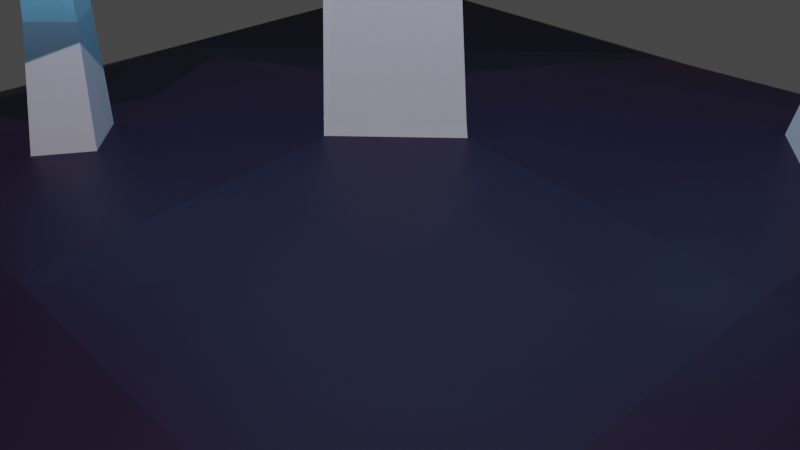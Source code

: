 # Source: Moshrum.blend  (saved by Blender 3.1.7; exported with 4.5.12 LTS)
import bpy
from mathutils import Matrix  # noqa: F401  (used for matrix-valued properties, if any)

bpy.ops.wm.read_factory_settings(use_empty=True)
scene = bpy.context.scene
scene.name = 'Scene'

# ---- collections
col_collection = bpy.data.collections.new('Collection'); scene.collection.children.link(col_collection)

# ---- materials (node trees are filled in below, after node groups)
mat_material_001 = bpy.data.materials.new('Material.001')
mat_material_002 = bpy.data.materials.new('Material.002')
mat_material_003 = bpy.data.materials.new('Material.003')
mat_material_004 = bpy.data.materials.new('Material.004')

# ---- material node trees
mat_material_001.use_nodes = True; mat_material_001.node_tree.nodes.clear()
_N = mat_material_001.node_tree.nodes; _L = mat_material_001.node_tree.links
n0 = _N.new('ShaderNodeBsdfPrincipled'); n0.name = 'Principled BSDF'; n0.location = (10, 300)
n0.distribution = 'GGX'
n0.subsurface_method = 'RANDOM_WALK_SKIN'
n0.inputs[0].default_value = (0.3307, 0.1734, 0.8, 1.0)
n0.inputs[3].default_value = 1.45
n0.inputs[27].default_value = (0.0, 0.0, 0.0, 1.0)
n0.inputs[28].default_value = 1.0
n1 = _N.new('ShaderNodeOutputMaterial'); n1.name = 'Material Output'; n1.location = (300, 300)
_L.new(n0.outputs[0], n1.inputs[0])
n1.is_active_output = True
mat_material_002.use_nodes = True; mat_material_002.node_tree.nodes.clear()
_N = mat_material_002.node_tree.nodes; _L = mat_material_002.node_tree.links
n0 = _N.new('ShaderNodeOutputMaterial'); n0.name = 'Material Output'; n0.location = (300, 300)
n1 = _N.new('ShaderNodeEmission'); n1.name = 'Emission'; n1.location = (10, 300)
n1.inputs[0].default_value = (0.1611, 0.692, 1.0, 1.0)
_L.new(n1.outputs[0], n0.inputs[0])
n0.is_active_output = True
mat_material_003.use_nodes = True; mat_material_003.node_tree.nodes.clear()
_N = mat_material_003.node_tree.nodes; _L = mat_material_003.node_tree.links
n0 = _N.new('ShaderNodeBsdfPrincipled'); n0.name = 'Principled BSDF'; n0.location = (10, 300)
n0.distribution = 'GGX'
n0.subsurface_method = 'RANDOM_WALK_SKIN'
n0.inputs[0].default_value = (0.7295, 0.6795, 0.8, 1.0)
n0.inputs[3].default_value = 1.45
n0.inputs[27].default_value = (0.0, 0.0, 0.0, 1.0)
n0.inputs[28].default_value = 1.0
n1 = _N.new('ShaderNodeOutputMaterial'); n1.name = 'Material Output'; n1.location = (300, 300)
_L.new(n0.outputs[0], n1.inputs[0])
n1.is_active_output = True
mat_material_004.use_nodes = True; mat_material_004.node_tree.nodes.clear()
_N = mat_material_004.node_tree.nodes; _L = mat_material_004.node_tree.links
n0 = _N.new('ShaderNodeBsdfPrincipled'); n0.name = 'Principled BSDF'; n0.location = (10, 300)
n0.distribution = 'GGX'
n0.subsurface_method = 'RANDOM_WALK_SKIN'
n0.inputs[0].default_value = (0.01872, 0.005086, 0.0291, 1.0)
n0.inputs[3].default_value = 1.45
n0.inputs[27].default_value = (0.0, 0.0, 0.0, 1.0)
n0.inputs[28].default_value = 1.0
n1 = _N.new('ShaderNodeOutputMaterial'); n1.name = 'Material Output'; n1.location = (300, 300)
_L.new(n0.outputs[0], n1.inputs[0])
n1.is_active_output = True

# ---- world
world_world = bpy.data.worlds.new('World'); scene.world = world_world
world_world.use_nodes = True; world_world.node_tree.nodes.clear()
_N = world_world.node_tree.nodes; _L = world_world.node_tree.links
n0 = _N.new('ShaderNodeOutputWorld'); n0.name = 'World Output'; n0.location = (300, 300)
n1 = _N.new('ShaderNodeBackground'); n1.name = 'Background'; n1.location = (10, 300)
n1.inputs[0].default_value = (0.05088, 0.05088, 0.05088, 1.0)
_L.new(n1.outputs[0], n0.inputs[0])
n0.is_active_output = True
world_world.color = (0.05088, 0.05088, 0.05088)
world_world.use_sun_shadow = False
world_world.sun_shadow_jitter_overblur = 0.0

# ---- cameras
cam_camera = bpy.data.cameras.new('Camera')
cam_camera.clip_end = 100.0
cam_camera.ortho_scale = 7.314

# ---- lights
light_light = bpy.data.lights.new('Light', 'POINT')
light_light.transmission_factor = 0.0
light_light.energy = 2689.0
light_light.shadow_soft_size = 0.1
light_light.shadow_maximum_resolution = 0.006
light_light.use_absolute_resolution = True

# ---- meshes
me_cylinder_001 = bpy.data.meshes.new('Cylinder.001')
me_cylinder_001.from_pydata([(-6.911e-10, 0.9536, -1.0), (0.2926, 0.7326, 3.324), (0.9536, -4.224e-08, -1.0), (0.9367, 0.07838, 3.357), (-8.406e-08, -0.9536, -1.0), (0.2926, -0.5626, 3.222), (-0.9536, 1.082e-08, -1.0), (-0.3515, 0.0916, 3.189), (0.2387, 0.7051, 3.735), (0.8876, 0.04599, 3.769), (0.2387, -0.5998, 3.633), (-0.4103, 0.05931, 3.599), (0.238, 3.06, 3.926), (2.353, 2.157, 4.132), (3.23, 0.02155, 4.079), (2.353, -2.096, 3.798), (0.238, -2.955, 3.452), (-1.877, -2.053, 3.246), (-2.754, 0.08296, 3.299), (-1.877, 2.201, 3.58), (2.267, 2.091, 4.501), (0.1886, 2.978, 4.298), (3.128, -0.007517, 4.449), (2.267, -2.088, 4.172), (0.1886, -2.933, 3.833), (-1.89, -2.046, 3.63), (-2.751, 0.05282, 3.682), (-1.89, 2.134, 3.959), (0.238, 2.647, 3.893), (2.063, 1.869, 4.071), (2.819, 0.02577, 4.026), (2.063, -1.801, 3.783), (0.238, -2.543, 3.485), (-1.587, -1.764, 3.307), (-2.343, 0.07874, 3.352), (-1.587, 1.906, 3.595), (0.1555, 0.7665, 4.378), (0.9151, -0.004982, 4.417), (0.1524, -0.7628, 4.281), (-0.6041, 0.01061, 4.218), (0.2163, 2.634, 4.058), (2.041, 1.856, 4.237), (2.797, 0.01276, 4.191), (2.041, -1.814, 3.948), (0.2163, -2.556, 3.65), (-1.609, -1.777, 3.472), (-2.365, 0.06574, 3.518), (-1.609, 1.893, 3.761), (0.05998, 1.908, 5.2), (0.1184, 2.274, 4.78), (1.44, 1.319, 5.335), (1.731, 1.585, 4.938), (2.012, -0.07448, 5.3), (2.399, -0.04283, 4.898), (1.44, -1.457, 5.116), (1.731, -1.657, 4.683), (0.05998, -2.017, 4.891), (0.1184, -2.312, 4.42), (-1.32, -1.428, 4.756), (-1.494, -1.624, 4.262), (-1.892, -0.03441, 4.791), (-2.162, 0.003985, 4.303), (-1.32, 1.348, 4.974), (-1.494, 1.618, 4.517), (0.0271, 1.567, 5.425), (0.003354, 1.099, 5.57), (0.8381, 0.7423, 5.652), (1.181, 1.075, 5.538), (1.184, -0.1005, 5.631), (1.66, -0.0909, 5.509), (0.8381, -0.9362, 5.52), (1.181, -1.247, 5.355), (0.003353, -1.275, 5.383), (0.0271, -1.715, 5.167), (-0.8314, -0.9191, 5.302), (-1.127, -1.223, 5.054), (-1.177, -0.07627, 5.323), (-1.605, -0.0574, 5.083), (-0.8314, 0.7595, 5.434), (-1.127, 1.098, 5.236), (-0.1645, 0.7299, 1.751), (0.5654, -3.52e-08, 1.751), (-0.1645, -0.7299, 1.751), (-0.8944, 5.408e-09, 1.751), (3.258, 3.088, -0.9491), (3.15, 2.791, 1.625), (3.846, 2.5, -0.9491), (3.548, 2.396, 1.702), (3.258, 1.912, -0.9491), (3.145, 2.0, 1.749), (2.67, 2.5, -0.9491), (2.747, 2.396, 1.672), (3.14, 2.834, 1.877), (3.541, 2.435, 1.955), (3.136, 2.037, 2.002), (2.735, 2.435, 1.925), (3.149, 4.274, 1.655), (4.46, 3.735, 1.788), (4.997, 2.436, 2.012), (4.445, 1.136, 2.196), (3.127, 0.5977, 2.231), (1.816, 1.136, 2.098), (1.279, 2.436, 1.874), (1.831, 3.735, 1.69), (4.429, 3.749, 2.023), (3.14, 4.278, 1.892), (4.956, 2.472, 2.243), (4.414, 1.195, 2.423), (3.119, 0.6662, 2.458), (1.83, 1.195, 2.327), (1.303, 2.472, 2.107), (1.845, 3.749, 1.926), (3.147, 4.022, 1.694), (4.279, 3.557, 1.809), (4.742, 2.436, 2.003), (4.266, 1.314, 2.161), (3.129, 0.8499, 2.192), (1.997, 1.314, 2.077), (1.534, 2.436, 1.883), (2.01, 3.557, 1.725), (3.126, 2.963, 2.257), (3.596, 2.497, 2.348), (3.12, 2.032, 2.418), (2.652, 2.497, 2.312), (3.144, 4.038, 1.796), (4.275, 3.573, 1.911), (4.738, 2.452, 2.105), (4.262, 1.33, 2.263), (3.125, 0.8659, 2.294), (1.993, 1.33, 2.178), (1.53, 2.452, 1.985), (2.007, 3.573, 1.827), (3.114, 3.766, 2.59), (3.125, 3.925, 2.284), (3.97, 3.415, 2.677), (4.125, 3.515, 2.386), (4.32, 2.567, 2.824), (4.535, 2.524, 2.557), (3.96, 1.719, 2.943), (4.114, 1.533, 2.697), (3.1, 1.368, 2.966), (3.109, 1.123, 2.724), (2.244, 1.719, 2.879), (2.109, 1.533, 2.622), (1.894, 2.567, 2.733), (1.7, 2.524, 2.451), (2.254, 3.415, 2.613), (2.121, 3.515, 2.311), (3.107, 3.594, 2.775), (3.101, 3.334, 2.93), (3.619, 3.122, 2.983), (3.823, 3.3, 2.848), (3.831, 2.609, 3.071), (4.116, 2.591, 2.97), (3.613, 2.096, 3.144), (3.814, 1.882, 3.071), (3.093, 1.883, 3.158), (3.095, 1.588, 3.09), (2.575, 2.096, 3.105), (2.38, 1.882, 3.017), (2.363, 2.609, 3.017), (2.087, 2.591, 2.895), (2.581, 3.122, 2.944), (2.388, 3.3, 2.795), (3.54, 3.108, 0.6032), (4.002, 2.647, 0.6032), (3.54, 2.185, 0.6032), (3.078, 2.647, 0.6032), (-2.023, -1.946, -0.9852), (-2.173, -2.017, 1.102), (-1.572, -2.396, -0.9852), (-1.88, -2.307, 0.967), (-2.023, -2.847, -0.9852), (-2.173, -2.624, 1.008), (-2.473, -2.396, -0.9852), (-2.467, -2.334, 1.143), (-2.116, -2.044, 1.288), (-1.82, -2.336, 1.152), (-2.116, -2.655, 1.194), (-2.412, -2.363, 1.33), (-2.115, -0.9414, 1.461), (-1.151, -1.309, 1.108), (-0.7518, -2.286, 0.8335), (-1.151, -3.301, 0.7993), (-2.115, -3.758, 1.025), (-3.079, -3.39, 1.379), (-3.479, -2.413, 1.653), (-3.079, -1.399, 1.687), (-1.116, -1.353, 1.28), (-2.063, -0.9923, 1.628), (-0.7233, -2.314, 1.011), (-1.116, -3.31, 0.9771), (-2.063, -3.76, 1.199), (-3.01, -3.399, 1.546), (-3.403, -2.438, 1.816), (-3.01, -1.442, 1.849), (-2.115, -1.135, 1.431), (-1.283, -1.452, 1.126), (-0.9389, -2.295, 0.8897), (-1.283, -3.17, 0.8602), (-2.115, -3.565, 1.055), (-2.947, -3.248, 1.36), (-3.292, -2.404, 1.597), (-2.947, -1.529, 1.626), (-2.028, -2.036, 1.583), (-1.682, -2.378, 1.423), (-2.025, -2.753, 1.483), (-2.374, -2.41, 1.631), (-2.092, -1.146, 1.506), (-1.26, -1.463, 1.201), (-0.9159, -2.306, 0.9645), (-1.26, -3.182, 0.9349), (-2.092, -3.576, 1.13), (-2.924, -3.259, 1.435), (-3.269, -2.416, 1.671), (-2.924, -1.541, 1.701), (-1.927, -1.526, 1.998), (-1.989, -1.34, 1.821), (-1.298, -1.765, 1.768), (-1.254, -1.62, 1.552), (-1.037, -2.403, 1.589), (-0.9492, -2.365, 1.343), (-1.298, -3.065, 1.566), (-1.254, -3.138, 1.316), (-1.927, -3.364, 1.714), (-1.989, -3.487, 1.489), (-2.556, -3.124, 1.944), (-2.724, -3.207, 1.758), (-2.816, -2.486, 2.123), (-3.028, -2.462, 1.967), (-2.556, -1.824, 2.146), (-2.724, -1.688, 1.993), (-1.892, -1.694, 2.088), (-1.867, -1.919, 2.137), (-1.486, -2.064, 1.997), (-1.366, -1.894, 1.895), (-1.329, -2.45, 1.889), (-1.148, -2.427, 1.746), (-1.486, -2.85, 1.876), (-1.366, -2.981, 1.727), (-1.867, -3.031, 1.965), (-1.892, -3.231, 1.85), (-2.247, -2.885, 2.104), (-2.418, -3.03, 2.043), (-2.405, -2.5, 2.213), (-2.636, -2.497, 2.193), (-2.247, -2.1, 2.226), (-2.418, -1.943, 2.211), (-1.983, -2.051, 0.3142), (-1.638, -2.396, 0.3142), (-1.983, -2.741, 0.3142), (-2.328, -2.396, 0.3142), (-6.022, -6.022, -1.746), (6.022, -6.022, -1.746), (-6.022, 6.022, -1.746), (6.022, 6.022, -1.746), (-6.022, 0.0, -1.746), (6.022, 0.0, -1.746), (-6.022, -3.011, -1.746), (6.022, -3.011, -1.746), (6.022, 3.011, -1.746), (-6.022, 3.011, -1.746), (0.0, -6.022, -1.746), (0.0, 6.022, -1.746), (-1.74e-08, 0.0, -0.6036), (-1.74e-08, -3.999, -1.036), (-1.74e-08, 3.999, -0.9855), (3.011, -6.022, -1.746), (3.011, 6.022, -1.746), (3.999, 0.0, -1.065), (3.999, -3.999, -1.617), (3.999, 3.999, -0.951), (-3.011, 6.022, -1.746), (-3.999, 0.0, -0.9671), (-3.999, -3.999, -1.147), (-3.999, 3.999, -0.8969), (-3.011, -6.022, -1.746)], [], [(80, 1, 3, 81), (81, 3, 5, 82), (3, 1, 8, 9), (82, 5, 7, 83), (83, 7, 1, 80), (0, 2, 4, 6), (10, 9, 37, 38), (7, 5, 10, 11), (1, 7, 11, 8), (5, 3, 9, 10), (27, 63, 49, 21), (22, 53, 55, 23), (23, 55, 57, 24), (24, 57, 59, 25), (25, 59, 61, 26), (26, 61, 63, 27), (21, 49, 51, 20), (20, 51, 53, 22), (19, 12, 28, 35), (16, 17, 33, 32), (13, 14, 30, 29), (12, 13, 29, 28), (19, 27, 21, 12), (18, 26, 27, 19), (17, 25, 26, 18), (16, 24, 25, 17), (15, 23, 24, 16), (14, 22, 23, 15), (13, 20, 22, 14), (12, 21, 20, 13), (14, 15, 31, 30), (17, 18, 34, 33), (15, 16, 32, 31), (18, 19, 35, 34), (37, 36, 39, 38), (11, 10, 38, 39), (9, 8, 36, 37), (8, 11, 39, 36), (30, 31, 43, 42), (28, 29, 41, 40), (33, 34, 46, 45), (31, 32, 44, 43), (34, 35, 47, 46), (29, 30, 42, 41), (32, 33, 45, 44), (35, 28, 40, 47), (44, 38, 37, 42, 43), (42, 37, 36, 40, 41), (40, 36, 39, 46, 47), (46, 39, 38, 44, 45), (51, 49, 48, 50), (53, 51, 50, 52), (55, 53, 52, 54), (57, 55, 54, 56), (59, 57, 56, 58), (61, 59, 58, 60), (63, 61, 60, 62), (49, 63, 62, 48), (56, 54, 71, 73), (48, 62, 79, 64), (62, 60, 77, 79), (66, 65, 78, 76, 74, 72, 70, 68), (52, 50, 67, 69), (58, 56, 73, 75), (54, 52, 69, 71), (60, 58, 75, 77), (65, 66, 67, 64), (66, 68, 69, 67), (68, 70, 71, 69), (70, 72, 73, 71), (72, 74, 75, 73), (74, 76, 77, 75), (76, 78, 79, 77), (78, 65, 64, 79), (50, 48, 64, 67), (6, 83, 80, 0), (4, 82, 83, 6), (2, 81, 82, 4), (0, 80, 81, 2), (164, 85, 87, 165), (165, 87, 89, 166), (87, 85, 92, 93), (166, 89, 91, 167), (167, 91, 85, 164), (84, 86, 88, 90), (94, 93, 121, 122), (91, 89, 94, 95), (85, 91, 95, 92), (89, 87, 93, 94), (111, 147, 133, 105), (106, 137, 139, 107), (107, 139, 141, 108), (108, 141, 143, 109), (109, 143, 145, 110), (110, 145, 147, 111), (105, 133, 135, 104), (104, 135, 137, 106), (103, 96, 112, 119), (100, 101, 117, 116), (97, 98, 114, 113), (96, 97, 113, 112), (103, 111, 105, 96), (102, 110, 111, 103), (101, 109, 110, 102), (100, 108, 109, 101), (99, 107, 108, 100), (98, 106, 107, 99), (97, 104, 106, 98), (96, 105, 104, 97), (98, 99, 115, 114), (101, 102, 118, 117), (99, 100, 116, 115), (102, 103, 119, 118), (121, 120, 123, 122), (95, 94, 122, 123), (93, 92, 120, 121), (92, 95, 123, 120), (114, 115, 127, 126), (112, 113, 125, 124), (117, 118, 130, 129), (115, 116, 128, 127), (118, 119, 131, 130), (113, 114, 126, 125), (116, 117, 129, 128), (119, 112, 124, 131), (128, 122, 121, 126, 127), (126, 121, 120, 124, 125), (124, 120, 123, 130, 131), (130, 123, 122, 128, 129), (135, 133, 132, 134), (137, 135, 134, 136), (139, 137, 136, 138), (141, 139, 138, 140), (143, 141, 140, 142), (145, 143, 142, 144), (147, 145, 144, 146), (133, 147, 146, 132), (140, 138, 155, 157), (132, 146, 163, 148), (146, 144, 161, 163), (150, 149, 162, 160, 158, 156, 154, 152), (136, 134, 151, 153), (142, 140, 157, 159), (138, 136, 153, 155), (144, 142, 159, 161), (149, 150, 151, 148), (150, 152, 153, 151), (152, 154, 155, 153), (154, 156, 157, 155), (156, 158, 159, 157), (158, 160, 161, 159), (160, 162, 163, 161), (162, 149, 148, 163), (134, 132, 148, 151), (90, 167, 164, 84), (88, 166, 167, 90), (86, 165, 166, 88), (84, 164, 165, 86), (248, 169, 171, 249), (249, 171, 173, 250), (171, 169, 176, 177), (250, 173, 175, 251), (251, 175, 169, 248), (168, 170, 172, 174), (178, 177, 205, 206), (175, 173, 178, 179), (169, 175, 179, 176), (173, 171, 177, 178), (195, 231, 217, 189), (190, 221, 223, 191), (191, 223, 225, 192), (192, 225, 227, 193), (193, 227, 229, 194), (194, 229, 231, 195), (189, 217, 219, 188), (188, 219, 221, 190), (187, 180, 196, 203), (184, 185, 201, 200), (181, 182, 198, 197), (180, 181, 197, 196), (187, 195, 189, 180), (186, 194, 195, 187), (185, 193, 194, 186), (184, 192, 193, 185), (183, 191, 192, 184), (182, 190, 191, 183), (181, 188, 190, 182), (180, 189, 188, 181), (182, 183, 199, 198), (185, 186, 202, 201), (183, 184, 200, 199), (186, 187, 203, 202), (205, 204, 207, 206), (179, 178, 206, 207), (177, 176, 204, 205), (176, 179, 207, 204), (198, 199, 211, 210), (196, 197, 209, 208), (201, 202, 214, 213), (199, 200, 212, 211), (202, 203, 215, 214), (197, 198, 210, 209), (200, 201, 213, 212), (203, 196, 208, 215), (212, 206, 205, 210, 211), (210, 205, 204, 208, 209), (208, 204, 207, 214, 215), (214, 207, 206, 212, 213), (219, 217, 216, 218), (221, 219, 218, 220), (223, 221, 220, 222), (225, 223, 222, 224), (227, 225, 224, 226), (229, 227, 226, 228), (231, 229, 228, 230), (217, 231, 230, 216), (224, 222, 239, 241), (216, 230, 247, 232), (230, 228, 245, 247), (234, 233, 246, 244, 242, 240, 238, 236), (220, 218, 235, 237), (226, 224, 241, 243), (222, 220, 237, 239), (228, 226, 243, 245), (233, 234, 235, 232), (234, 236, 237, 235), (236, 238, 239, 237), (238, 240, 241, 239), (240, 242, 243, 241), (242, 244, 245, 243), (244, 246, 247, 245), (246, 233, 232, 247), (218, 216, 232, 235), (174, 251, 248, 168), (172, 250, 251, 174), (170, 249, 250, 172), (168, 248, 249, 170), (271, 260, 255, 268), (270, 259, 257, 269), (267, 253, 259, 270), (269, 257, 260, 271), (273, 264, 266, 275), (276, 262, 265, 274), (274, 265, 264, 273), (275, 266, 263, 272), (264, 269, 271, 266), (262, 267, 270, 265), (265, 270, 269, 264), (266, 271, 268, 263), (261, 275, 272, 254), (258, 274, 273, 256), (252, 276, 274, 258), (256, 273, 275, 261)])
me_cylinder_001.polygons.foreach_set('material_index', [2, 2, 2, 2, 2, 2, 2, 2, 2, 2, 0, 0, 0, 0, 0, 0, 0, 0, 0, 0, 0, 0, 0, 0, 0, 0, 0, 0, 0, 0, 0, 0, 0, 0, 2, 2, 2, 2, 0, 0, 0, 0, 0, 0, 0, 0, 1, 1, 1, 1, 0, 0, 0, 0, 0, 0, 0, 0, 0, 0, 0, 0, 0, 0, 0, 0, 0, 0, 0, 0, 0, 0, 0, 0, 0, 2, 2, 2, 2, 2, 2, 2, 2, 2, 2, 2, 2, 2, 2, 0, 0, 0, 0, 0, 0, 0, 0, 0, 0, 0, 0, 0, 0, 0, 0, 0, 0, 0, 0, 0, 0, 0, 0, 2, 2, 2, 2, 0, 0, 0, 0, 0, 0, 0, 0, 1, 1, 1, 1, 0, 0, 0, 0, 0, 0, 0, 0, 0, 0, 0, 0, 0, 0, 0, 0, 0, 0, 0, 0, 0, 0, 0, 0, 0, 2, 2, 2, 2, 2, 2, 2, 2, 2, 2, 2, 2, 2, 2, 0, 0, 0, 0, 0, 0, 0, 0, 0, 0, 0, 0, 0, 0, 0, 0, 0, 0, 0, 0, 0, 0, 0, 0, 2, 2, 2, 2, 0, 0, 0, 0, 0, 0, 0, 0, 1, 1, 1, 1, 0, 0, 0, 0, 0, 0, 0, 0, 0, 0, 0, 0, 0, 0, 0, 0, 0, 0, 0, 0, 0, 0, 0, 0, 0, 2, 2, 2, 2, 3, 3, 3, 3, 3, 3, 3, 3, 3, 3, 3, 3, 3, 3, 3, 3])
_uv = me_cylinder_001.uv_layers.new(name='UVMap')
_uv.uv.foreach_set('vector', [1.0, 0.8229, 1.0, 1.0, 0.75, 1.0, 0.75, 0.8229, 0.75, 0.8229, 0.75, 1.0, 0.5, 1.0, 0.5, 0.8229, 0.75, 1.0, 1.0, 1.0, 1.0, 1.0, 0.75, 1.0, 0.5, 0.8229, 0.5, 1.0, 0.25, 1.0, 0.25, 0.8229, 0.25, 0.8229, 0.25, 1.0, 0.0, 1.0, 0.0, 0.8229, 0.75, 0.49, 0.99, 0.25, 0.75, 0.01, 0.51, 0.25, 0.5, 1.0, 0.75, 1.0, 0.75, 1.0, 0.5, 1.0, 0.25, 1.0, 0.5, 1.0, 0.5, 1.0, 0.25, 1.0, 0.0, 1.0, 0.25, 1.0, 0.25, 1.0, 0.0, 1.0, 0.5, 1.0, 0.75, 1.0, 0.75, 1.0, 0.5, 1.0, 0.125, 0.6536, 0.125, 0.864, 0.0, 0.864, 0.0, 0.6536, 0.75, 0.6536, 0.75, 0.864, 0.625, 0.864, 0.625, 0.6536, 0.625, 0.6536, 0.625, 0.864, 0.5, 0.864, 0.5, 0.6536, 0.5, 0.6536, 0.5, 0.864, 0.375, 0.864, 0.375, 0.6536, 0.375, 0.6536, 0.375, 0.864, 0.25, 0.864, 0.25, 0.6536, 0.25, 0.6536, 0.25, 0.864, 0.125, 0.864, 0.125, 0.6536, 1.0, 0.6536, 1.0, 0.864, 0.875, 0.864, 0.875, 0.6536, 0.875, 0.6536, 0.875, 0.864, 0.75, 0.864, 0.75, 0.6536, 0.125, 0.5, 0.0, 0.5, 0.0, 0.5, 0.125, 0.5, 0.5, 0.5, 0.375, 0.5, 0.375, 0.5, 0.5, 0.5, 0.875, 0.5, 0.75, 0.5, 0.75, 0.5, 0.875, 0.5, 1.0, 0.5, 0.875, 0.5, 0.875, 0.5, 1.0, 0.5, 0.125, 0.5, 0.125, 0.6536, 0.0, 0.6536, 0.0, 0.5, 0.25, 0.5, 0.25, 0.6536, 0.125, 0.6536, 0.125, 0.5, 0.375, 0.5, 0.375, 0.6536, 0.25, 0.6536, 0.25, 0.5, 0.5, 0.5, 0.5, 0.6536, 0.375, 0.6536, 0.375, 0.5, 0.625, 0.5, 0.625, 0.6536, 0.5, 0.6536, 0.5, 0.5, 0.75, 0.5, 0.75, 0.6536, 0.625, 0.6536, 0.625, 0.5, 0.875, 0.5, 0.875, 0.6536, 0.75, 0.6536, 0.75, 0.5, 1.0, 0.5, 1.0, 0.6536, 0.875, 0.6536, 0.875, 0.5, 0.75, 0.5, 0.625, 0.5, 0.625, 0.5, 0.75, 0.5, 0.375, 0.5, 0.25, 0.5, 0.25, 0.5, 0.375, 0.5, 0.625, 0.5, 0.5, 0.5, 0.5, 0.5, 0.625, 0.5, 0.25, 0.5, 0.125, 0.5, 0.125, 0.5, 0.25, 0.5, 0.49, 0.25, 0.25, 0.49, 0.01, 0.25, 0.25, 0.01, 0.25, 1.0, 0.5, 1.0, 0.5, 1.0, 0.25, 1.0, 0.75, 1.0, 1.0, 1.0, 1.0, 1.0, 0.75, 1.0, 0.0, 1.0, 0.25, 1.0, 0.25, 1.0, 0.0, 1.0, 0.75, 0.5, 0.625, 0.5, 0.625, 0.5, 0.75, 0.5, 1.0, 0.5, 0.875, 0.5, 0.875, 0.5, 1.0, 0.5, 0.375, 0.5, 0.25, 0.5, 0.25, 0.5, 0.375, 0.5, 0.625, 0.5, 0.5, 0.5, 0.5, 0.5, 0.625, 0.5, 0.25, 0.5, 0.125, 0.5, 0.125, 0.5, 0.25, 0.5, 0.875, 0.5, 0.75, 0.5, 0.75, 0.5, 0.875, 0.5, 0.5, 0.5, 0.375, 0.5, 0.375, 0.5, 0.5, 0.5, 0.125, 0.5, 0.0, 0.5, 0.0, 0.5, 0.125, 0.5, 0.0, 0.0, 0.0, 0.0, 0.0, 0.0, 0.0, 0.0, 0.0, 0.0, 0.0, 0.0, 0.0, 0.0, 0.0, 0.0, 0.0, 0.0, 0.0, 0.0, 0.0, 0.0, 0.0, 0.0, 0.0, 0.0, 0.0, 0.0, 0.0, 0.0, 0.0, 0.0, 0.0, 0.0, 0.0, 0.0, 0.0, 0.0, 0.0, 0.0, 0.875, 0.864, 1.0, 0.864, 0.9935, 0.9559, 0.8815, 0.9559, 0.75, 0.864, 0.875, 0.864, 0.8685, 0.9559, 0.7565, 0.9559, 0.625, 0.864, 0.75, 0.864, 0.7435, 0.9559, 0.6315, 0.9559, 0.5, 0.864, 0.625, 0.864, 0.6185, 0.9559, 0.5065, 0.9559, 0.375, 0.864, 0.5, 0.864, 0.4935, 0.9559, 0.3815, 0.9559, 0.25, 0.864, 0.375, 0.864, 0.3685, 0.9559, 0.2565, 0.9559, 0.125, 0.864, 0.25, 0.864, 0.2435, 0.9559, 0.1315, 0.9559, 0.0, 0.864, 0.125, 0.864, 0.1185, 0.9559, 0.006499, 0.9559, 0.5065, 0.9559, 0.6185, 0.9559, 0.6185, 0.9559, 0.5065, 0.9559, 0.006499, 0.9559, 0.1185, 0.9559, 0.1185, 0.9559, 0.006499, 0.9559, 0.1315, 0.9559, 0.2435, 0.9559, 0.2435, 0.9559, 0.1315, 0.9559, 0.3784, 0.3784, 0.25, 0.4316, 0.1216, 0.3784, 0.06838, 0.25, 0.1216, 0.1216, 0.25, 0.06838, 0.3784, 0.1216, 0.4316, 0.25, 0.7565, 0.9559, 0.8685, 0.9559, 0.8685, 0.9559, 0.7565, 0.9559, 0.3815, 0.9559, 0.4935, 0.9559, 0.4935, 0.9559, 0.3815, 0.9559, 0.6315, 0.9559, 0.7435, 0.9559, 0.7435, 0.9559, 0.6315, 0.9559, 0.2565, 0.9559, 0.3685, 0.9559, 0.3685, 0.9559, 0.2565, 0.9559, 0.9837, 0.9559, 0.8913, 0.9559, 0.8815, 0.9559, 0.9935, 0.9559, 0.8587, 0.9559, 0.7663, 0.9559, 0.7565, 0.9559, 0.8685, 0.9559, 0.7337, 0.9559, 0.6413, 0.9559, 0.6315, 0.9559, 0.7435, 0.9559, 0.6087, 0.9559, 0.5163, 0.9559, 0.5065, 0.9559, 0.6185, 0.9559, 0.4837, 0.9559, 0.3913, 0.9559, 0.3815, 0.9559, 0.4935, 0.9559, 0.3587, 0.9559, 0.2663, 0.9559, 0.2565, 0.9559, 0.3685, 0.9559, 0.2337, 0.9559, 0.1413, 0.9559, 0.1315, 0.9559, 0.2435, 0.9559, 0.1087, 0.9559, 0.01626, 0.9559, 0.006499, 0.9559, 0.1185, 0.9559, 0.8815, 0.9559, 0.9935, 0.9559, 0.9935, 0.9559, 0.8815, 0.9559, 0.25, 0.5, 0.25, 0.8229, 0.0, 0.8229, 0.0, 0.5, 0.5, 0.5, 0.5, 0.8229, 0.25, 0.8229, 0.25, 0.5, 0.75, 0.5, 0.75, 0.8229, 0.5, 0.8229, 0.5, 0.5, 1.0, 0.5, 1.0, 0.8229, 0.75, 0.8229, 0.75, 0.5, 1.0, 0.7954, 1.0, 1.0, 0.75, 1.0, 0.75, 0.7954, 0.75, 0.7954, 0.75, 1.0, 0.5, 1.0, 0.5, 0.7954, 0.75, 1.0, 1.0, 1.0, 1.0, 1.0, 0.75, 1.0, 0.5, 0.7954, 0.5, 1.0, 0.25, 1.0, 0.25, 0.7954, 0.25, 0.7954, 0.25, 1.0, 0.0, 1.0, 0.0, 0.7954, 0.75, 0.49, 0.99, 0.25, 0.75, 0.01, 0.51, 0.25, 0.5, 1.0, 0.75, 1.0, 0.75, 1.0, 0.5, 1.0, 0.25, 1.0, 0.5, 1.0, 0.5, 1.0, 0.25, 1.0, 0.0, 1.0, 0.25, 1.0, 0.25, 1.0, 0.0, 1.0, 0.5, 1.0, 0.75, 1.0, 0.75, 1.0, 0.5, 1.0, 0.125, 0.6536, 0.125, 0.864, 0.0, 0.864, 0.0, 0.6536, 0.75, 0.6536, 0.75, 0.864, 0.625, 0.864, 0.625, 0.6536, 0.625, 0.6536, 0.625, 0.864, 0.5, 0.864, 0.5, 0.6536, 0.5, 0.6536, 0.5, 0.864, 0.375, 0.864, 0.375, 0.6536, 0.375, 0.6536, 0.375, 0.864, 0.25, 0.864, 0.25, 0.6536, 0.25, 0.6536, 0.25, 0.864, 0.125, 0.864, 0.125, 0.6536, 1.0, 0.6536, 1.0, 0.864, 0.875, 0.864, 0.875, 0.6536, 0.875, 0.6536, 0.875, 0.864, 0.75, 0.864, 0.75, 0.6536, 0.125, 0.5, 0.0, 0.5, 0.0, 0.5, 0.125, 0.5, 0.5, 0.5, 0.375, 0.5, 0.375, 0.5, 0.5, 0.5, 0.875, 0.5, 0.75, 0.5, 0.75, 0.5, 0.875, 0.5, 1.0, 0.5, 0.875, 0.5, 0.875, 0.5, 1.0, 0.5, 0.125, 0.5, 0.125, 0.6536, 0.0, 0.6536, 0.0, 0.5, 0.25, 0.5, 0.25, 0.6536, 0.125, 0.6536, 0.125, 0.5, 0.375, 0.5, 0.375, 0.6536, 0.25, 0.6536, 0.25, 0.5, 0.5, 0.5, 0.5, 0.6536, 0.375, 0.6536, 0.375, 0.5, 0.625, 0.5, 0.625, 0.6536, 0.5, 0.6536, 0.5, 0.5, 0.75, 0.5, 0.75, 0.6536, 0.625, 0.6536, 0.625, 0.5, 0.875, 0.5, 0.875, 0.6536, 0.75, 0.6536, 0.75, 0.5, 1.0, 0.5, 1.0, 0.6536, 0.875, 0.6536, 0.875, 0.5, 0.75, 0.5, 0.625, 0.5, 0.625, 0.5, 0.75, 0.5, 0.375, 0.5, 0.25, 0.5, 0.25, 0.5, 0.375, 0.5, 0.625, 0.5, 0.5, 0.5, 0.5, 0.5, 0.625, 0.5, 0.25, 0.5, 0.125, 0.5, 0.125, 0.5, 0.25, 0.5, 0.49, 0.25, 0.25, 0.49, 0.01, 0.25, 0.25, 0.01, 0.25, 1.0, 0.5, 1.0, 0.5, 1.0, 0.25, 1.0, 0.75, 1.0, 1.0, 1.0, 1.0, 1.0, 0.75, 1.0, 0.0, 1.0, 0.25, 1.0, 0.25, 1.0, 0.0, 1.0, 0.75, 0.5, 0.625, 0.5, 0.625, 0.5, 0.75, 0.5, 1.0, 0.5, 0.875, 0.5, 0.875, 0.5, 1.0, 0.5, 0.375, 0.5, 0.25, 0.5, 0.25, 0.5, 0.375, 0.5, 0.625, 0.5, 0.5, 0.5, 0.5, 0.5, 0.625, 0.5, 0.25, 0.5, 0.125, 0.5, 0.125, 0.5, 0.25, 0.5, 0.875, 0.5, 0.75, 0.5, 0.75, 0.5, 0.875, 0.5, 0.5, 0.5, 0.375, 0.5, 0.375, 0.5, 0.5, 0.5, 0.125, 0.5, 0.0, 0.5, 0.0, 0.5, 0.125, 0.5, 0.0, 0.0, 0.0, 0.0, 0.0, 0.0, 0.0, 0.0, 0.0, 0.0, 0.0, 0.0, 0.0, 0.0, 0.0, 0.0, 0.0, 0.0, 0.0, 0.0, 0.0, 0.0, 0.0, 0.0, 0.0, 0.0, 0.0, 0.0, 0.0, 0.0, 0.0, 0.0, 0.0, 0.0, 0.0, 0.0, 0.0, 0.0, 0.0, 0.0, 0.875, 0.864, 1.0, 0.864, 0.9935, 0.9559, 0.8815, 0.9559, 0.75, 0.864, 0.875, 0.864, 0.8685, 0.9559, 0.7565, 0.9559, 0.625, 0.864, 0.75, 0.864, 0.7435, 0.9559, 0.6315, 0.9559, 0.5, 0.864, 0.625, 0.864, 0.6185, 0.9559, 0.5065, 0.9559, 0.375, 0.864, 0.5, 0.864, 0.4935, 0.9559, 0.3815, 0.9559, 0.25, 0.864, 0.375, 0.864, 0.3685, 0.9559, 0.2565, 0.9559, 0.125, 0.864, 0.25, 0.864, 0.2435, 0.9559, 0.1315, 0.9559, 0.0, 0.864, 0.125, 0.864, 0.1185, 0.9559, 0.006499, 0.9559, 0.5065, 0.9559, 0.6185, 0.9559, 0.6185, 0.9559, 0.5065, 0.9559, 0.006499, 0.9559, 0.1185, 0.9559, 0.1185, 0.9559, 0.006499, 0.9559, 0.1315, 0.9559, 0.2435, 0.9559, 0.2435, 0.9559, 0.1315, 0.9559, 0.3784, 0.3784, 0.25, 0.4316, 0.1216, 0.3784, 0.06838, 0.25, 0.1216, 0.1216, 0.25, 0.06838, 0.3784, 0.1216, 0.4316, 0.25, 0.7565, 0.9559, 0.8685, 0.9559, 0.8685, 0.9559, 0.7565, 0.9559, 0.3815, 0.9559, 0.4935, 0.9559, 0.4935, 0.9559, 0.3815, 0.9559, 0.6315, 0.9559, 0.7435, 0.9559, 0.7435, 0.9559, 0.6315, 0.9559, 0.2565, 0.9559, 0.3685, 0.9559, 0.3685, 0.9559, 0.2565, 0.9559, 0.9837, 0.9559, 0.8913, 0.9559, 0.8815, 0.9559, 0.9935, 0.9559, 0.8587, 0.9559, 0.7663, 0.9559, 0.7565, 0.9559, 0.8685, 0.9559, 0.7337, 0.9559, 0.6413, 0.9559, 0.6315, 0.9559, 0.7435, 0.9559, 0.6087, 0.9559, 0.5163, 0.9559, 0.5065, 0.9559, 0.6185, 0.9559, 0.4837, 0.9559, 0.3913, 0.9559, 0.3815, 0.9559, 0.4935, 0.9559, 0.3587, 0.9559, 0.2663, 0.9559, 0.2565, 0.9559, 0.3685, 0.9559, 0.2337, 0.9559, 0.1413, 0.9559, 0.1315, 0.9559, 0.2435, 0.9559, 0.1087, 0.9559, 0.01626, 0.9559, 0.006499, 0.9559, 0.1185, 0.9559, 0.8815, 0.9559, 0.9935, 0.9559, 0.9935, 0.9559, 0.8815, 0.9559, 0.25, 0.5, 0.25, 0.7954, 0.0, 0.7954, 0.0, 0.5, 0.5, 0.5, 0.5, 0.7954, 0.25, 0.7954, 0.25, 0.5, 0.75, 0.5, 0.75, 0.7954, 0.5, 0.7954, 0.5, 0.5, 1.0, 0.5, 1.0, 0.7954, 0.75, 0.7954, 0.75, 0.5, 1.0, 0.8229, 1.0, 1.0, 0.75, 1.0, 0.75, 0.8229, 0.75, 0.8229, 0.75, 1.0, 0.5, 1.0, 0.5, 0.8229, 0.75, 1.0, 1.0, 1.0, 1.0, 1.0, 0.75, 1.0, 0.5, 0.8229, 0.5, 1.0, 0.25, 1.0, 0.25, 0.8229, 0.25, 0.8229, 0.25, 1.0, 0.0, 1.0, 0.0, 0.8229, 0.75, 0.49, 0.99, 0.25, 0.75, 0.01, 0.51, 0.25, 0.5, 1.0, 0.75, 1.0, 0.75, 1.0, 0.5, 1.0, 0.25, 1.0, 0.5, 1.0, 0.5, 1.0, 0.25, 1.0, 0.0, 1.0, 0.25, 1.0, 0.25, 1.0, 0.0, 1.0, 0.5, 1.0, 0.75, 1.0, 0.75, 1.0, 0.5, 1.0, 0.125, 0.6536, 0.125, 0.864, 0.0, 0.864, 0.0, 0.6536, 0.75, 0.6536, 0.75, 0.864, 0.625, 0.864, 0.625, 0.6536, 0.625, 0.6536, 0.625, 0.864, 0.5, 0.864, 0.5, 0.6536, 0.5, 0.6536, 0.5, 0.864, 0.375, 0.864, 0.375, 0.6536, 0.375, 0.6536, 0.375, 0.864, 0.25, 0.864, 0.25, 0.6536, 0.25, 0.6536, 0.25, 0.864, 0.125, 0.864, 0.125, 0.6536, 1.0, 0.6536, 1.0, 0.864, 0.875, 0.864, 0.875, 0.6536, 0.875, 0.6536, 0.875, 0.864, 0.75, 0.864, 0.75, 0.6536, 0.125, 0.5, 0.0, 0.5, 0.0, 0.5, 0.125, 0.5, 0.5, 0.5, 0.375, 0.5, 0.375, 0.5, 0.5, 0.5, 0.875, 0.5, 0.75, 0.5, 0.75, 0.5, 0.875, 0.5, 1.0, 0.5, 0.875, 0.5, 0.875, 0.5, 1.0, 0.5, 0.125, 0.5, 0.125, 0.6536, 0.0, 0.6536, 0.0, 0.5, 0.25, 0.5, 0.25, 0.6536, 0.125, 0.6536, 0.125, 0.5, 0.375, 0.5, 0.375, 0.6536, 0.25, 0.6536, 0.25, 0.5, 0.5, 0.5, 0.5, 0.6536, 0.375, 0.6536, 0.375, 0.5, 0.625, 0.5, 0.625, 0.6536, 0.5, 0.6536, 0.5, 0.5, 0.75, 0.5, 0.75, 0.6536, 0.625, 0.6536, 0.625, 0.5, 0.875, 0.5, 0.875, 0.6536, 0.75, 0.6536, 0.75, 0.5, 1.0, 0.5, 1.0, 0.6536, 0.875, 0.6536, 0.875, 0.5, 0.75, 0.5, 0.625, 0.5, 0.625, 0.5, 0.75, 0.5, 0.375, 0.5, 0.25, 0.5, 0.25, 0.5, 0.375, 0.5, 0.625, 0.5, 0.5, 0.5, 0.5, 0.5, 0.625, 0.5, 0.25, 0.5, 0.125, 0.5, 0.125, 0.5, 0.25, 0.5, 0.49, 0.25, 0.25, 0.49, 0.01, 0.25, 0.25, 0.01, 0.25, 1.0, 0.5, 1.0, 0.5, 1.0, 0.25, 1.0, 0.75, 1.0, 1.0, 1.0, 1.0, 1.0, 0.75, 1.0, 0.0, 1.0, 0.25, 1.0, 0.25, 1.0, 0.0, 1.0, 0.75, 0.5, 0.625, 0.5, 0.625, 0.5, 0.75, 0.5, 1.0, 0.5, 0.875, 0.5, 0.875, 0.5, 1.0, 0.5, 0.375, 0.5, 0.25, 0.5, 0.25, 0.5, 0.375, 0.5, 0.625, 0.5, 0.5, 0.5, 0.5, 0.5, 0.625, 0.5, 0.25, 0.5, 0.125, 0.5, 0.125, 0.5, 0.25, 0.5, 0.875, 0.5, 0.75, 0.5, 0.75, 0.5, 0.875, 0.5, 0.5, 0.5, 0.375, 0.5, 0.375, 0.5, 0.5, 0.5, 0.125, 0.5, 0.0, 0.5, 0.0, 0.5, 0.125, 0.5, 0.0, 0.0, 0.0, 0.0, 0.0, 0.0, 0.0, 0.0, 0.0, 0.0, 0.0, 0.0, 0.0, 0.0, 0.0, 0.0, 0.0, 0.0, 0.0, 0.0, 0.0, 0.0, 0.0, 0.0, 0.0, 0.0, 0.0, 0.0, 0.0, 0.0, 0.0, 0.0, 0.0, 0.0, 0.0, 0.0, 0.0, 0.0, 0.0, 0.0, 0.875, 0.864, 1.0, 0.864, 0.9935, 0.9559, 0.8815, 0.9559, 0.75, 0.864, 0.875, 0.864, 0.8685, 0.9559, 0.7565, 0.9559, 0.625, 0.864, 0.75, 0.864, 0.7435, 0.9559, 0.6315, 0.9559, 0.5, 0.864, 0.625, 0.864, 0.6185, 0.9559, 0.5065, 0.9559, 0.375, 0.864, 0.5, 0.864, 0.4935, 0.9559, 0.3815, 0.9559, 0.25, 0.864, 0.375, 0.864, 0.3685, 0.9559, 0.2565, 0.9559, 0.125, 0.864, 0.25, 0.864, 0.2435, 0.9559, 0.1315, 0.9559, 0.0, 0.864, 0.125, 0.864, 0.1185, 0.9559, 0.006499, 0.9559, 0.5065, 0.9559, 0.6185, 0.9559, 0.6185, 0.9559, 0.5065, 0.9559, 0.006499, 0.9559, 0.1185, 0.9559, 0.1185, 0.9559, 0.006499, 0.9559, 0.1315, 0.9559, 0.2435, 0.9559, 0.2435, 0.9559, 0.1315, 0.9559, 0.3784, 0.3784, 0.25, 0.4316, 0.1216, 0.3784, 0.06838, 0.25, 0.1216, 0.1216, 0.25, 0.06838, 0.3784, 0.1216, 0.4316, 0.25, 0.7565, 0.9559, 0.8685, 0.9559, 0.8685, 0.9559, 0.7565, 0.9559, 0.3815, 0.9559, 0.4935, 0.9559, 0.4935, 0.9559, 0.3815, 0.9559, 0.6315, 0.9559, 0.7435, 0.9559, 0.7435, 0.9559, 0.6315, 0.9559, 0.2565, 0.9559, 0.3685, 0.9559, 0.3685, 0.9559, 0.2565, 0.9559, 0.9837, 0.9559, 0.8913, 0.9559, 0.8815, 0.9559, 0.9935, 0.9559, 0.8587, 0.9559, 0.7663, 0.9559, 0.7565, 0.9559, 0.8685, 0.9559, 0.7337, 0.9559, 0.6413, 0.9559, 0.6315, 0.9559, 0.7435, 0.9559, 0.6087, 0.9559, 0.5163, 0.9559, 0.5065, 0.9559, 0.6185, 0.9559, 0.4837, 0.9559, 0.3913, 0.9559, 0.3815, 0.9559, 0.4935, 0.9559, 0.3587, 0.9559, 0.2663, 0.9559, 0.2565, 0.9559, 0.3685, 0.9559, 0.2337, 0.9559, 0.1413, 0.9559, 0.1315, 0.9559, 0.2435, 0.9559, 0.1087, 0.9559, 0.01626, 0.9559, 0.006499, 0.9559, 0.1185, 0.9559, 0.8815, 0.9559, 0.9935, 0.9559, 0.9935, 0.9559, 0.8815, 0.9559, 0.25, 0.5, 0.25, 0.8229, 0.0, 0.8229, 0.0, 0.5, 0.5, 0.5, 0.5, 0.8229, 0.25, 0.8229, 0.25, 0.5, 0.75, 0.5, 0.75, 0.8229, 0.5, 0.8229, 0.5, 0.5, 1.0, 0.5, 1.0, 0.8229, 0.75, 0.8229, 0.75, 0.5, 0.75, 0.75, 1.0, 0.75, 1.0, 1.0, 0.75, 1.0, 0.75, 0.25, 1.0, 0.25, 1.0, 0.5, 0.75, 0.5, 0.75, 0.0, 1.0, 0.0, 1.0, 0.25, 0.75, 0.25, 0.75, 0.5, 1.0, 0.5, 1.0, 0.75, 0.75, 0.75, 0.25, 0.5, 0.5, 0.5, 0.5, 0.75, 0.25, 0.75, 0.25, 0.0, 0.5, 0.0, 0.5, 0.25, 0.25, 0.25, 0.25, 0.25, 0.5, 0.25, 0.5, 0.5, 0.25, 0.5, 0.25, 0.75, 0.5, 0.75, 0.5, 1.0, 0.25, 1.0, 0.5, 0.5, 0.75, 0.5, 0.75, 0.75, 0.5, 0.75, 0.5, 0.0, 0.75, 0.0, 0.75, 0.25, 0.5, 0.25, 0.5, 0.25, 0.75, 0.25, 0.75, 0.5, 0.5, 0.5, 0.5, 0.75, 0.75, 0.75, 0.75, 1.0, 0.5, 1.0, 0.0, 0.75, 0.25, 0.75, 0.25, 1.0, 0.0, 1.0, 0.0, 0.25, 0.25, 0.25, 0.25, 0.5, 0.0, 0.5, 0.0, 0.0, 0.25, 0.0, 0.25, 0.25, 0.0, 0.25, 0.0, 0.5, 0.25, 0.5, 0.25, 0.75, 0.0, 0.75])
me_cylinder_001.materials.append(mat_material_001)
me_cylinder_001.materials.append(mat_material_002)
me_cylinder_001.materials.append(mat_material_003)
me_cylinder_001.materials.append(mat_material_004)
me_cylinder_001.use_remesh_fix_poles = True
me_cylinder_001.use_remesh_preserve_attributes = False
me_cylinder_001.update()
me_cylinder_002 = bpy.data.meshes.new('Cylinder.002')
me_cylinder_002.from_pydata([(0.0, 1.0, -1.0), (-5.222e-09, 0.6496, 3.26), (1.0, -4.371e-08, -1.0), (0.6496, -3.257e-08, 3.26), (-8.742e-08, -1.0, -1.0), (-6.201e-08, -0.6496, 3.26), (-1.0, 1.192e-08, -1.0), (-0.6496, 3.569e-09, 3.26), (-5.149e-09, 0.6545, 3.676), (0.6545, -3.267e-08, 3.676), (-6.236e-08, -0.6545, 3.676), (-0.6545, 3.744e-09, 3.676), (3.728e-08, 3.017, 3.681), (2.133, 2.133, 3.681), (3.017, -9.48e-08, 3.681), (2.133, -2.133, 3.681), (-2.265e-07, -3.017, 3.681), (-2.133, -2.133, 3.681), (-3.017, 7.306e-08, 3.681), (-2.133, 2.133, 3.681), (2.096, 2.096, 4.062), (3.559e-08, 2.964, 4.062), (2.964, -9.47e-08, 4.062), (2.096, -2.096, 4.062), (-2.236e-07, -2.964, 4.062), (-2.096, -2.096, 4.062), (-2.964, 7.023e-08, 4.062), (-2.096, 2.096, 4.062), (2.398e-08, 2.603, 3.681), (1.841, 1.841, 3.681), (2.603, -9.406e-08, 3.681), (1.841, -1.841, 3.681), (-2.036e-07, -2.603, 3.681), (-1.841, -1.841, 3.681), (-2.603, 5.077e-08, 3.681), (-1.841, 1.841, 3.681), (-3.486e-09, 0.7661, 4.317), (0.7661, -3.593e-08, 4.317), (-7.046e-08, -0.7661, 4.341), (-0.7661, 6.69e-09, 4.317), (2.398e-08, 2.603, 3.849), (1.841, 1.841, 3.849), (2.603, -9.406e-08, 3.849), (1.841, -1.841, 3.849), (-2.036e-07, -2.603, 3.849), (-1.841, -1.841, 3.849), (-2.603, 5.077e-08, 3.849), (-1.841, 1.841, 3.849), (1.746e-08, 1.969, 5.053), (2.962e-08, 2.3, 4.603), (1.392, 1.392, 5.053), (1.626, 1.626, 4.603), (1.969, -9.173e-08, 5.053), (2.3, -9.018e-08, 4.603), (1.392, -1.392, 5.053), (1.626, -1.626, 4.603), (-1.676e-07, -1.969, 5.053), (-1.715e-07, -2.3, 4.603), (-1.392, -1.392, 5.053), (-1.626, -1.626, 4.603), (-1.969, 5.017e-08, 5.053), (-2.3, 3.779e-08, 4.603), (-1.392, 1.392, 5.053), (-1.626, 1.626, 4.603), (4.84e-09, 1.646, 5.307), (-7.451e-09, 1.191, 5.49), (0.8419, 0.8419, 5.49), (1.164, 1.164, 5.307), (1.191, -1.192e-07, 5.49), (1.646, -9.135e-08, 5.307), (0.8419, -0.8419, 5.49), (1.164, -1.164, 5.307), (-1.49e-07, -1.191, 5.49), (-1.499e-07, -1.646, 5.307), (-0.8419, -0.8419, 5.49), (-1.164, -1.164, 5.307), (-1.191, 3.725e-08, 5.49), (-1.646, 2.731e-08, 5.307), (-0.8419, 0.8419, 5.49), (-1.164, 1.164, 5.307)], [], [(0, 1, 3, 2), (2, 3, 5, 4), (3, 1, 8, 9), (4, 5, 7, 6), (6, 7, 1, 0), (0, 2, 4, 6), (10, 9, 37, 38), (7, 5, 10, 11), (1, 7, 11, 8), (5, 3, 9, 10), (27, 63, 49, 21), (22, 53, 55, 23), (23, 55, 57, 24), (24, 57, 59, 25), (25, 59, 61, 26), (26, 61, 63, 27), (21, 49, 51, 20), (20, 51, 53, 22), (19, 12, 28, 35), (16, 17, 33, 32), (13, 14, 30, 29), (12, 13, 29, 28), (19, 27, 21, 12), (18, 26, 27, 19), (17, 25, 26, 18), (16, 24, 25, 17), (15, 23, 24, 16), (14, 22, 23, 15), (13, 20, 22, 14), (12, 21, 20, 13), (14, 15, 31, 30), (17, 18, 34, 33), (15, 16, 32, 31), (18, 19, 35, 34), (37, 36, 39, 38), (11, 10, 38, 39), (9, 8, 36, 37), (8, 11, 39, 36), (30, 31, 43, 42), (28, 29, 41, 40), (33, 34, 46, 45), (31, 32, 44, 43), (34, 35, 47, 46), (29, 30, 42, 41), (32, 33, 45, 44), (35, 28, 40, 47), (44, 38, 37, 42, 43), (42, 37, 36, 40, 41), (40, 36, 39, 46, 47), (46, 39, 38, 44, 45), (51, 49, 48, 50), (53, 51, 50, 52), (55, 53, 52, 54), (57, 55, 54, 56), (59, 57, 56, 58), (61, 59, 58, 60), (63, 61, 60, 62), (49, 63, 62, 48), (56, 54, 71, 73), (48, 62, 79, 64), (62, 60, 77, 79), (66, 65, 78, 76, 74, 72, 70, 68), (52, 50, 67, 69), (58, 56, 73, 75), (54, 52, 69, 71), (60, 58, 75, 77), (65, 66, 67, 64), (66, 68, 69, 67), (68, 70, 71, 69), (70, 72, 73, 71), (72, 74, 75, 73), (74, 76, 77, 75), (76, 78, 79, 77), (78, 65, 64, 79), (50, 48, 64, 67)])
me_cylinder_002.polygons.foreach_set('material_index', [2, 2, 2, 2, 2, 2, 2, 2, 2, 2, 0, 0, 0, 0, 0, 0, 0, 0, 0, 0, 0, 0, 0, 0, 0, 0, 0, 0, 0, 0, 0, 0, 0, 0, 2, 2, 2, 2, 0, 0, 0, 0, 0, 0, 0, 0, 1, 1, 1, 1, 0, 0, 0, 0, 0, 0, 0, 0, 0, 0, 0, 0, 0, 0, 0, 0, 0, 0, 0, 0, 0, 0, 0, 0, 0])
_uv = me_cylinder_002.uv_layers.new(name='UVMap')
_uv.uv.foreach_set('vector', [1.0, 0.5, 1.0, 1.0, 0.75, 1.0, 0.75, 0.5, 0.75, 0.5, 0.75, 1.0, 0.5, 1.0, 0.5, 0.5, 0.75, 1.0, 1.0, 1.0, 1.0, 1.0, 0.75, 1.0, 0.5, 0.5, 0.5, 1.0, 0.25, 1.0, 0.25, 0.5, 0.25, 0.5, 0.25, 1.0, 0.0, 1.0, 0.0, 0.5, 0.75, 0.49, 0.99, 0.25, 0.75, 0.01, 0.51, 0.25, 0.5, 1.0, 0.75, 1.0, 0.75, 1.0, 0.5, 1.0, 0.25, 1.0, 0.5, 1.0, 0.5, 1.0, 0.25, 1.0, 0.0, 1.0, 0.25, 1.0, 0.25, 1.0, 0.0, 1.0, 0.5, 1.0, 0.75, 1.0, 0.75, 1.0, 0.5, 1.0, 0.125, 0.6536, 0.125, 0.864, 0.0, 0.864, 0.0, 0.6536, 0.75, 0.6536, 0.75, 0.864, 0.625, 0.864, 0.625, 0.6536, 0.625, 0.6536, 0.625, 0.864, 0.5, 0.864, 0.5, 0.6536, 0.5, 0.6536, 0.5, 0.864, 0.375, 0.864, 0.375, 0.6536, 0.375, 0.6536, 0.375, 0.864, 0.25, 0.864, 0.25, 0.6536, 0.25, 0.6536, 0.25, 0.864, 0.125, 0.864, 0.125, 0.6536, 1.0, 0.6536, 1.0, 0.864, 0.875, 0.864, 0.875, 0.6536, 0.875, 0.6536, 0.875, 0.864, 0.75, 0.864, 0.75, 0.6536, 0.125, 0.5, 0.0, 0.5, 0.0, 0.5, 0.125, 0.5, 0.5, 0.5, 0.375, 0.5, 0.375, 0.5, 0.5, 0.5, 0.875, 0.5, 0.75, 0.5, 0.75, 0.5, 0.875, 0.5, 1.0, 0.5, 0.875, 0.5, 0.875, 0.5, 1.0, 0.5, 0.125, 0.5, 0.125, 0.6536, 0.0, 0.6536, 0.0, 0.5, 0.25, 0.5, 0.25, 0.6536, 0.125, 0.6536, 0.125, 0.5, 0.375, 0.5, 0.375, 0.6536, 0.25, 0.6536, 0.25, 0.5, 0.5, 0.5, 0.5, 0.6536, 0.375, 0.6536, 0.375, 0.5, 0.625, 0.5, 0.625, 0.6536, 0.5, 0.6536, 0.5, 0.5, 0.75, 0.5, 0.75, 0.6536, 0.625, 0.6536, 0.625, 0.5, 0.875, 0.5, 0.875, 0.6536, 0.75, 0.6536, 0.75, 0.5, 1.0, 0.5, 1.0, 0.6536, 0.875, 0.6536, 0.875, 0.5, 0.75, 0.5, 0.625, 0.5, 0.625, 0.5, 0.75, 0.5, 0.375, 0.5, 0.25, 0.5, 0.25, 0.5, 0.375, 0.5, 0.625, 0.5, 0.5, 0.5, 0.5, 0.5, 0.625, 0.5, 0.25, 0.5, 0.125, 0.5, 0.125, 0.5, 0.25, 0.5, 0.49, 0.25, 0.25, 0.49, 0.01, 0.25, 0.25, 0.01, 0.25, 1.0, 0.5, 1.0, 0.5, 1.0, 0.25, 1.0, 0.75, 1.0, 1.0, 1.0, 1.0, 1.0, 0.75, 1.0, 0.0, 1.0, 0.25, 1.0, 0.25, 1.0, 0.0, 1.0, 0.75, 0.5, 0.625, 0.5, 0.625, 0.5, 0.75, 0.5, 1.0, 0.5, 0.875, 0.5, 0.875, 0.5, 1.0, 0.5, 0.375, 0.5, 0.25, 0.5, 0.25, 0.5, 0.375, 0.5, 0.625, 0.5, 0.5, 0.5, 0.5, 0.5, 0.625, 0.5, 0.25, 0.5, 0.125, 0.5, 0.125, 0.5, 0.25, 0.5, 0.875, 0.5, 0.75, 0.5, 0.75, 0.5, 0.875, 0.5, 0.5, 0.5, 0.375, 0.5, 0.375, 0.5, 0.5, 0.5, 0.125, 0.5, 0.0, 0.5, 0.0, 0.5, 0.125, 0.5, 0.0, 0.0, 0.0, 0.0, 0.0, 0.0, 0.0, 0.0, 0.0, 0.0, 0.0, 0.0, 0.0, 0.0, 0.0, 0.0, 0.0, 0.0, 0.0, 0.0, 0.0, 0.0, 0.0, 0.0, 0.0, 0.0, 0.0, 0.0, 0.0, 0.0, 0.0, 0.0, 0.0, 0.0, 0.0, 0.0, 0.0, 0.0, 0.0, 0.0, 0.875, 0.864, 1.0, 0.864, 0.9935, 0.9559, 0.8815, 0.9559, 0.75, 0.864, 0.875, 0.864, 0.8685, 0.9559, 0.7565, 0.9559, 0.625, 0.864, 0.75, 0.864, 0.7435, 0.9559, 0.6315, 0.9559, 0.5, 0.864, 0.625, 0.864, 0.6185, 0.9559, 0.5065, 0.9559, 0.375, 0.864, 0.5, 0.864, 0.4935, 0.9559, 0.3815, 0.9559, 0.25, 0.864, 0.375, 0.864, 0.3685, 0.9559, 0.2565, 0.9559, 0.125, 0.864, 0.25, 0.864, 0.2435, 0.9559, 0.1315, 0.9559, 0.0, 0.864, 0.125, 0.864, 0.1185, 0.9559, 0.006499, 0.9559, 0.5065, 0.9559, 0.6185, 0.9559, 0.6185, 0.9559, 0.5065, 0.9559, 0.006499, 0.9559, 0.1185, 0.9559, 0.1185, 0.9559, 0.006499, 0.9559, 0.1315, 0.9559, 0.2435, 0.9559, 0.2435, 0.9559, 0.1315, 0.9559, 0.3784, 0.3784, 0.25, 0.4316, 0.1216, 0.3784, 0.06838, 0.25, 0.1216, 0.1216, 0.25, 0.06838, 0.3784, 0.1216, 0.4316, 0.25, 0.7565, 0.9559, 0.8685, 0.9559, 0.8685, 0.9559, 0.7565, 0.9559, 0.3815, 0.9559, 0.4935, 0.9559, 0.4935, 0.9559, 0.3815, 0.9559, 0.6315, 0.9559, 0.7435, 0.9559, 0.7435, 0.9559, 0.6315, 0.9559, 0.2565, 0.9559, 0.3685, 0.9559, 0.3685, 0.9559, 0.2565, 0.9559, 0.9837, 0.9559, 0.8913, 0.9559, 0.8815, 0.9559, 0.9935, 0.9559, 0.8587, 0.9559, 0.7663, 0.9559, 0.7565, 0.9559, 0.8685, 0.9559, 0.7337, 0.9559, 0.6413, 0.9559, 0.6315, 0.9559, 0.7435, 0.9559, 0.6087, 0.9559, 0.5163, 0.9559, 0.5065, 0.9559, 0.6185, 0.9559, 0.4837, 0.9559, 0.3913, 0.9559, 0.3815, 0.9559, 0.4935, 0.9559, 0.3587, 0.9559, 0.2663, 0.9559, 0.2565, 0.9559, 0.3685, 0.9559, 0.2337, 0.9559, 0.1413, 0.9559, 0.1315, 0.9559, 0.2435, 0.9559, 0.1087, 0.9559, 0.01626, 0.9559, 0.006499, 0.9559, 0.1185, 0.9559, 0.8815, 0.9559, 0.9935, 0.9559, 0.9935, 0.9559, 0.8815, 0.9559])
me_cylinder_002.materials.append(mat_material_001)
me_cylinder_002.materials.append(mat_material_002)
me_cylinder_002.materials.append(mat_material_003)
me_cylinder_002.use_remesh_fix_poles = True
me_cylinder_002.use_remesh_preserve_attributes = False
me_cylinder_002.update()

# ---- objects
ob_light = bpy.data.objects.new('Light', light_light)
ob_camera = bpy.data.objects.new('Camera', cam_camera)
ob_mushroom = bpy.data.objects.new('mushroom', me_cylinder_001)
ob_backup = bpy.data.objects.new('backup', me_cylinder_002)

# ---- transforms, parenting, visibility, modifiers, constraints
ob_light.location = (7.317, -7.294, 10.98)
ob_light.rotation_euler = (0.6503, 0.05522, 1.866)
ob_light.lock_rotations_4d = False
ob_light.empty_display_type = 'ARROWS'
ob_light.color = (0.0, 0.0, 0.0, 0.0)
ob_light.lineart.crease_threshold = 0.0
ob_camera.location = (7.359, -6.926, 4.958)
ob_camera.rotation_euler = (1.109, 0.0, 0.8149)
ob_camera.lock_rotations_4d = False
ob_camera.empty_display_type = 'ARROWS'
ob_camera.color = (0.0, 0.0, 0.0, 0.0)
ob_camera.display_type = 'WIRE'
ob_camera.lineart.crease_threshold = 0.0
ob_mushroom.location = (0.0, 0.0, 1.855)
ob_backup.location = (0.0, 0.0, 0.9935)

# ---- collection membership
col_collection.objects.link(ob_light)
col_collection.objects.link(ob_camera)
col_collection.objects.link(ob_mushroom)
col_collection.objects.link(ob_backup)

# ---- scene / render settings (as saved in the file)
scene.camera = ob_camera
scene.frame_start = 1; scene.frame_end = 250; scene.frame_set(2)
scene.render.engine = 'CYCLES'
scene.cycles.sampling_pattern = 'TABULATED_SOBOL'
scene.cycles.use_light_tree = False
scene.view_settings.view_transform = 'Filmic'
bpy.context.view_layer.update()
